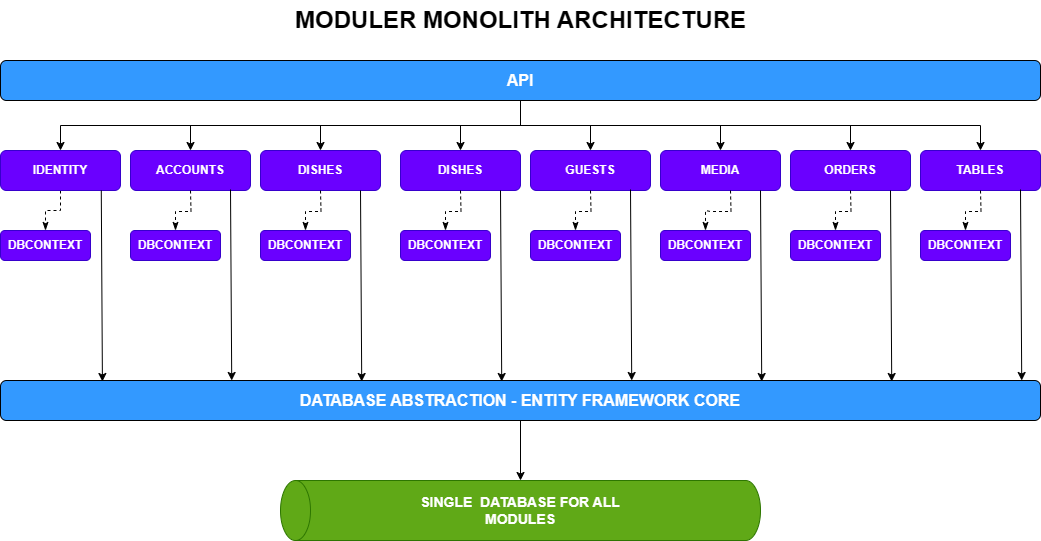

The diagram above was exported from draw.io. Its source (the exported page's mxGraphModel, read from the mxfile embedded in the PNG):
<mxGraphModel dx="1313" dy="696" grid="1" gridSize="10" guides="1" tooltips="1" connect="1" arrows="1" fold="1" page="1" pageScale="1" pageWidth="850" pageHeight="1100" math="0" shadow="0">
  <root>
    <mxCell id="0" />
    <mxCell id="1" parent="0" />
    <mxCell id="osll9vNfczf3lXYmdbSo-14" style="edgeStyle=orthogonalEdgeStyle;rounded=0;orthogonalLoop=1;jettySize=auto;html=1;exitX=0.5;exitY=1;exitDx=0;exitDy=0;" edge="1" parent="1" source="osll9vNfczf3lXYmdbSo-1" target="osll9vNfczf3lXYmdbSo-9">
      <mxGeometry relative="1" as="geometry" />
    </mxCell>
    <mxCell id="osll9vNfczf3lXYmdbSo-15" style="edgeStyle=orthogonalEdgeStyle;rounded=0;orthogonalLoop=1;jettySize=auto;html=1;entryX=0.5;entryY=0;entryDx=0;entryDy=0;" edge="1" parent="1" source="osll9vNfczf3lXYmdbSo-1" target="osll9vNfczf3lXYmdbSo-10">
      <mxGeometry relative="1" as="geometry" />
    </mxCell>
    <mxCell id="osll9vNfczf3lXYmdbSo-16" style="edgeStyle=orthogonalEdgeStyle;rounded=0;orthogonalLoop=1;jettySize=auto;html=1;entryX=0.5;entryY=0;entryDx=0;entryDy=0;" edge="1" parent="1" source="osll9vNfczf3lXYmdbSo-1" target="osll9vNfczf3lXYmdbSo-8">
      <mxGeometry relative="1" as="geometry" />
    </mxCell>
    <mxCell id="osll9vNfczf3lXYmdbSo-17" style="edgeStyle=orthogonalEdgeStyle;rounded=0;orthogonalLoop=1;jettySize=auto;html=1;" edge="1" parent="1" source="osll9vNfczf3lXYmdbSo-1" target="osll9vNfczf3lXYmdbSo-7">
      <mxGeometry relative="1" as="geometry" />
    </mxCell>
    <mxCell id="osll9vNfczf3lXYmdbSo-18" style="edgeStyle=orthogonalEdgeStyle;rounded=0;orthogonalLoop=1;jettySize=auto;html=1;" edge="1" parent="1" source="osll9vNfczf3lXYmdbSo-1" target="osll9vNfczf3lXYmdbSo-2">
      <mxGeometry relative="1" as="geometry" />
    </mxCell>
    <mxCell id="osll9vNfczf3lXYmdbSo-19" style="edgeStyle=orthogonalEdgeStyle;rounded=0;orthogonalLoop=1;jettySize=auto;html=1;entryX=0.5;entryY=0;entryDx=0;entryDy=0;" edge="1" parent="1" source="osll9vNfczf3lXYmdbSo-1" target="osll9vNfczf3lXYmdbSo-11">
      <mxGeometry relative="1" as="geometry" />
    </mxCell>
    <mxCell id="osll9vNfczf3lXYmdbSo-20" style="edgeStyle=orthogonalEdgeStyle;rounded=0;orthogonalLoop=1;jettySize=auto;html=1;entryX=0.5;entryY=0;entryDx=0;entryDy=0;" edge="1" parent="1" source="osll9vNfczf3lXYmdbSo-1" target="osll9vNfczf3lXYmdbSo-12">
      <mxGeometry relative="1" as="geometry" />
    </mxCell>
    <mxCell id="osll9vNfczf3lXYmdbSo-21" style="edgeStyle=orthogonalEdgeStyle;rounded=0;orthogonalLoop=1;jettySize=auto;html=1;entryX=0.5;entryY=0;entryDx=0;entryDy=0;" edge="1" parent="1" source="osll9vNfczf3lXYmdbSo-1" target="osll9vNfczf3lXYmdbSo-13">
      <mxGeometry relative="1" as="geometry" />
    </mxCell>
    <mxCell id="osll9vNfczf3lXYmdbSo-1" value="&lt;font color=&quot;#ffffff&quot; style=&quot;font-size: 16px;&quot;&gt;&lt;b&gt;API&lt;/b&gt;&lt;/font&gt;" style="rounded=1;whiteSpace=wrap;html=1;fillColor=#3399FF;" vertex="1" parent="1">
      <mxGeometry x="80" y="200" width="1040" height="40" as="geometry" />
    </mxCell>
    <mxCell id="osll9vNfczf3lXYmdbSo-25" style="rounded=0;orthogonalLoop=1;jettySize=auto;html=1;entryX=0.5;entryY=0;entryDx=0;entryDy=0;dashed=1;endArrow=classicThin;endFill=1;edgeStyle=orthogonalEdgeStyle;" edge="1" parent="1" source="osll9vNfczf3lXYmdbSo-2" target="osll9vNfczf3lXYmdbSo-22">
      <mxGeometry relative="1" as="geometry" />
    </mxCell>
    <mxCell id="osll9vNfczf3lXYmdbSo-2" value="&lt;b&gt;&lt;font color=&quot;#ffffff&quot;&gt;IDENTITY&lt;/font&gt;&lt;/b&gt;" style="rounded=1;whiteSpace=wrap;html=1;fillColor=#6a00ff;strokeColor=#3700CC;fontColor=#ffffff;" vertex="1" parent="1">
      <mxGeometry x="80" y="290" width="120" height="40" as="geometry" />
    </mxCell>
    <mxCell id="osll9vNfczf3lXYmdbSo-7" value="&lt;b&gt;ACCOUNTS&lt;/b&gt;" style="rounded=1;whiteSpace=wrap;html=1;fillColor=#6a00ff;strokeColor=#3700CC;fontColor=#ffffff;" vertex="1" parent="1">
      <mxGeometry x="210" y="290" width="120" height="40" as="geometry" />
    </mxCell>
    <mxCell id="osll9vNfczf3lXYmdbSo-8" value="&lt;b&gt;DISHES&lt;/b&gt;" style="rounded=1;whiteSpace=wrap;html=1;fillColor=#6a00ff;strokeColor=#3700CC;fontColor=#ffffff;" vertex="1" parent="1">
      <mxGeometry x="340" y="290" width="120" height="40" as="geometry" />
    </mxCell>
    <mxCell id="osll9vNfczf3lXYmdbSo-9" value="&lt;b&gt;DISHES&lt;/b&gt;" style="rounded=1;whiteSpace=wrap;html=1;fillColor=#6a00ff;strokeColor=#3700CC;fontColor=#ffffff;" vertex="1" parent="1">
      <mxGeometry x="480" y="290" width="120" height="40" as="geometry" />
    </mxCell>
    <mxCell id="osll9vNfczf3lXYmdbSo-10" value="&lt;b&gt;GUESTS&lt;/b&gt;" style="rounded=1;whiteSpace=wrap;html=1;fillColor=#6a00ff;strokeColor=#3700CC;fontColor=#ffffff;" vertex="1" parent="1">
      <mxGeometry x="610" y="290" width="120" height="40" as="geometry" />
    </mxCell>
    <mxCell id="osll9vNfczf3lXYmdbSo-11" value="&lt;b&gt;MEDIA&lt;/b&gt;" style="rounded=1;whiteSpace=wrap;html=1;fillColor=#6a00ff;strokeColor=#3700CC;fontColor=#ffffff;" vertex="1" parent="1">
      <mxGeometry x="740" y="290" width="120" height="40" as="geometry" />
    </mxCell>
    <mxCell id="osll9vNfczf3lXYmdbSo-12" value="&lt;b&gt;ORDERS&lt;/b&gt;" style="rounded=1;whiteSpace=wrap;html=1;fillColor=#6a00ff;strokeColor=#3700CC;fontColor=#ffffff;" vertex="1" parent="1">
      <mxGeometry x="870" y="290" width="120" height="40" as="geometry" />
    </mxCell>
    <mxCell id="osll9vNfczf3lXYmdbSo-13" value="&lt;b&gt;TABLES&lt;/b&gt;" style="rounded=1;whiteSpace=wrap;html=1;fillColor=#6a00ff;strokeColor=#3700CC;fontColor=#ffffff;" vertex="1" parent="1">
      <mxGeometry x="1000" y="290" width="120" height="40" as="geometry" />
    </mxCell>
    <mxCell id="osll9vNfczf3lXYmdbSo-22" value="&lt;b&gt;DBCONTEXT&lt;/b&gt;" style="rounded=1;whiteSpace=wrap;html=1;fillColor=#6a00ff;fontColor=#ffffff;strokeColor=#3700CC;" vertex="1" parent="1">
      <mxGeometry x="80" y="370" width="90" height="30" as="geometry" />
    </mxCell>
    <mxCell id="osll9vNfczf3lXYmdbSo-26" style="rounded=0;orthogonalLoop=1;jettySize=auto;html=1;entryX=0.5;entryY=0;entryDx=0;entryDy=0;dashed=1;endArrow=classicThin;endFill=1;edgeStyle=orthogonalEdgeStyle;" edge="1" target="osll9vNfczf3lXYmdbSo-27" parent="1">
      <mxGeometry relative="1" as="geometry">
        <mxPoint x="270" y="330" as="sourcePoint" />
      </mxGeometry>
    </mxCell>
    <mxCell id="osll9vNfczf3lXYmdbSo-27" value="&lt;b&gt;DBCONTEXT&lt;/b&gt;" style="rounded=1;whiteSpace=wrap;html=1;fillColor=#6a00ff;fontColor=#ffffff;strokeColor=#3700CC;" vertex="1" parent="1">
      <mxGeometry x="210" y="370" width="90" height="30" as="geometry" />
    </mxCell>
    <mxCell id="osll9vNfczf3lXYmdbSo-28" style="rounded=0;orthogonalLoop=1;jettySize=auto;html=1;entryX=0.5;entryY=0;entryDx=0;entryDy=0;dashed=1;endArrow=classicThin;endFill=1;edgeStyle=orthogonalEdgeStyle;" edge="1" target="osll9vNfczf3lXYmdbSo-29" parent="1">
      <mxGeometry relative="1" as="geometry">
        <mxPoint x="400" y="330" as="sourcePoint" />
      </mxGeometry>
    </mxCell>
    <mxCell id="osll9vNfczf3lXYmdbSo-29" value="&lt;b&gt;DBCONTEXT&lt;/b&gt;" style="rounded=1;whiteSpace=wrap;html=1;fillColor=#6a00ff;fontColor=#ffffff;strokeColor=#3700CC;" vertex="1" parent="1">
      <mxGeometry x="340" y="370" width="90" height="30" as="geometry" />
    </mxCell>
    <mxCell id="osll9vNfczf3lXYmdbSo-30" style="rounded=0;orthogonalLoop=1;jettySize=auto;html=1;entryX=0.5;entryY=0;entryDx=0;entryDy=0;dashed=1;endArrow=classicThin;endFill=1;edgeStyle=orthogonalEdgeStyle;" edge="1" target="osll9vNfczf3lXYmdbSo-31" parent="1">
      <mxGeometry relative="1" as="geometry">
        <mxPoint x="540" y="330" as="sourcePoint" />
      </mxGeometry>
    </mxCell>
    <mxCell id="osll9vNfczf3lXYmdbSo-31" value="&lt;b&gt;DBCONTEXT&lt;/b&gt;" style="rounded=1;whiteSpace=wrap;html=1;fillColor=#6a00ff;fontColor=#ffffff;strokeColor=#3700CC;" vertex="1" parent="1">
      <mxGeometry x="480" y="370" width="90" height="30" as="geometry" />
    </mxCell>
    <mxCell id="osll9vNfczf3lXYmdbSo-32" style="rounded=0;orthogonalLoop=1;jettySize=auto;html=1;entryX=0.5;entryY=0;entryDx=0;entryDy=0;dashed=1;endArrow=classicThin;endFill=1;edgeStyle=orthogonalEdgeStyle;" edge="1" target="osll9vNfczf3lXYmdbSo-33" parent="1">
      <mxGeometry relative="1" as="geometry">
        <mxPoint x="670" y="330" as="sourcePoint" />
      </mxGeometry>
    </mxCell>
    <mxCell id="osll9vNfczf3lXYmdbSo-33" value="&lt;b&gt;DBCONTEXT&lt;/b&gt;" style="rounded=1;whiteSpace=wrap;html=1;fillColor=#6a00ff;fontColor=#ffffff;strokeColor=#3700CC;" vertex="1" parent="1">
      <mxGeometry x="610" y="370" width="90" height="30" as="geometry" />
    </mxCell>
    <mxCell id="osll9vNfczf3lXYmdbSo-34" style="rounded=0;orthogonalLoop=1;jettySize=auto;html=1;entryX=0.5;entryY=0;entryDx=0;entryDy=0;dashed=1;endArrow=classicThin;endFill=1;edgeStyle=orthogonalEdgeStyle;" edge="1" target="osll9vNfczf3lXYmdbSo-35" parent="1">
      <mxGeometry relative="1" as="geometry">
        <mxPoint x="810" y="330" as="sourcePoint" />
      </mxGeometry>
    </mxCell>
    <mxCell id="osll9vNfczf3lXYmdbSo-35" value="&lt;b&gt;DBCONTEXT&lt;/b&gt;" style="rounded=1;whiteSpace=wrap;html=1;fillColor=#6a00ff;fontColor=#ffffff;strokeColor=#3700CC;" vertex="1" parent="1">
      <mxGeometry x="740" y="370" width="90" height="30" as="geometry" />
    </mxCell>
    <mxCell id="osll9vNfczf3lXYmdbSo-36" style="rounded=0;orthogonalLoop=1;jettySize=auto;html=1;entryX=0.5;entryY=0;entryDx=0;entryDy=0;dashed=1;endArrow=classicThin;endFill=1;edgeStyle=orthogonalEdgeStyle;" edge="1" target="osll9vNfczf3lXYmdbSo-37" parent="1">
      <mxGeometry relative="1" as="geometry">
        <mxPoint x="930" y="330" as="sourcePoint" />
      </mxGeometry>
    </mxCell>
    <mxCell id="osll9vNfczf3lXYmdbSo-37" value="&lt;b&gt;DBCONTEXT&lt;/b&gt;" style="rounded=1;whiteSpace=wrap;html=1;fillColor=#6a00ff;fontColor=#ffffff;strokeColor=#3700CC;" vertex="1" parent="1">
      <mxGeometry x="870" y="370" width="90" height="30" as="geometry" />
    </mxCell>
    <mxCell id="osll9vNfczf3lXYmdbSo-38" style="rounded=0;orthogonalLoop=1;jettySize=auto;html=1;entryX=0.5;entryY=0;entryDx=0;entryDy=0;dashed=1;endArrow=classicThin;endFill=1;edgeStyle=orthogonalEdgeStyle;" edge="1" target="osll9vNfczf3lXYmdbSo-39" parent="1">
      <mxGeometry relative="1" as="geometry">
        <mxPoint x="1060" y="330" as="sourcePoint" />
      </mxGeometry>
    </mxCell>
    <mxCell id="osll9vNfczf3lXYmdbSo-39" value="&lt;b&gt;DBCONTEXT&lt;/b&gt;" style="rounded=1;whiteSpace=wrap;html=1;fillColor=#6a00ff;fontColor=#ffffff;strokeColor=#3700CC;" vertex="1" parent="1">
      <mxGeometry x="1000" y="370" width="90" height="30" as="geometry" />
    </mxCell>
    <mxCell id="osll9vNfczf3lXYmdbSo-40" value="&lt;font color=&quot;#ffffff&quot; style=&quot;font-size: 16px;&quot;&gt;&lt;b&gt;DATABASE ABSTRACTION - ENTITY FRAMEWORK CORE&lt;/b&gt;&lt;/font&gt;" style="rounded=1;whiteSpace=wrap;html=1;fillColor=#3399FF;" vertex="1" parent="1">
      <mxGeometry x="80" y="520" width="1040" height="40" as="geometry" />
    </mxCell>
    <mxCell id="osll9vNfczf3lXYmdbSo-47" style="rounded=0;orthogonalLoop=1;jettySize=auto;html=1;entryX=0.098;entryY=0.025;entryDx=0;entryDy=0;entryPerimeter=0;" edge="1" parent="1" target="osll9vNfczf3lXYmdbSo-40">
      <mxGeometry relative="1" as="geometry">
        <mxPoint x="180.7788235294117" y="330" as="sourcePoint" />
        <mxPoint x="180" y="510" as="targetPoint" />
      </mxGeometry>
    </mxCell>
    <mxCell id="osll9vNfczf3lXYmdbSo-53" style="rounded=0;orthogonalLoop=1;jettySize=auto;html=1;entryX=0.098;entryY=0.025;entryDx=0;entryDy=0;entryPerimeter=0;" edge="1" parent="1">
      <mxGeometry relative="1" as="geometry">
        <mxPoint x="309.9988235294117" y="329" as="sourcePoint" />
        <mxPoint x="311.22" y="520" as="targetPoint" />
      </mxGeometry>
    </mxCell>
    <mxCell id="osll9vNfczf3lXYmdbSo-55" style="rounded=0;orthogonalLoop=1;jettySize=auto;html=1;entryX=0.098;entryY=0.025;entryDx=0;entryDy=0;entryPerimeter=0;" edge="1" parent="1">
      <mxGeometry relative="1" as="geometry">
        <mxPoint x="439.9988235294117" y="330" as="sourcePoint" />
        <mxPoint x="441.22" y="521" as="targetPoint" />
      </mxGeometry>
    </mxCell>
    <mxCell id="osll9vNfczf3lXYmdbSo-56" style="rounded=0;orthogonalLoop=1;jettySize=auto;html=1;entryX=0.098;entryY=0.025;entryDx=0;entryDy=0;entryPerimeter=0;" edge="1" parent="1">
      <mxGeometry relative="1" as="geometry">
        <mxPoint x="579.9988235294118" y="330" as="sourcePoint" />
        <mxPoint x="581.22" y="521" as="targetPoint" />
      </mxGeometry>
    </mxCell>
    <mxCell id="osll9vNfczf3lXYmdbSo-57" style="rounded=0;orthogonalLoop=1;jettySize=auto;html=1;entryX=0.098;entryY=0.025;entryDx=0;entryDy=0;entryPerimeter=0;" edge="1" parent="1">
      <mxGeometry relative="1" as="geometry">
        <mxPoint x="709.9988235294118" y="329" as="sourcePoint" />
        <mxPoint x="711.22" y="520" as="targetPoint" />
      </mxGeometry>
    </mxCell>
    <mxCell id="osll9vNfczf3lXYmdbSo-58" style="rounded=0;orthogonalLoop=1;jettySize=auto;html=1;entryX=0.098;entryY=0.025;entryDx=0;entryDy=0;entryPerimeter=0;" edge="1" parent="1">
      <mxGeometry relative="1" as="geometry">
        <mxPoint x="839.9988235294118" y="330" as="sourcePoint" />
        <mxPoint x="841.22" y="521" as="targetPoint" />
      </mxGeometry>
    </mxCell>
    <mxCell id="osll9vNfczf3lXYmdbSo-59" style="rounded=0;orthogonalLoop=1;jettySize=auto;html=1;entryX=0.098;entryY=0.025;entryDx=0;entryDy=0;entryPerimeter=0;" edge="1" parent="1">
      <mxGeometry relative="1" as="geometry">
        <mxPoint x="969.9988235294118" y="330" as="sourcePoint" />
        <mxPoint x="971.22" y="521" as="targetPoint" />
      </mxGeometry>
    </mxCell>
    <mxCell id="osll9vNfczf3lXYmdbSo-60" style="rounded=0;orthogonalLoop=1;jettySize=auto;html=1;entryX=0.098;entryY=0.025;entryDx=0;entryDy=0;entryPerimeter=0;" edge="1" parent="1">
      <mxGeometry relative="1" as="geometry">
        <mxPoint x="1099.9988235294118" y="329" as="sourcePoint" />
        <mxPoint x="1101.22" y="520" as="targetPoint" />
      </mxGeometry>
    </mxCell>
    <mxCell id="osll9vNfczf3lXYmdbSo-61" value="" style="shape=cylinder3;whiteSpace=wrap;html=1;boundedLbl=1;backgroundOutline=1;size=15;rotation=-90;fillColor=#60a917;fontColor=#ffffff;strokeColor=#2D7600;" vertex="1" parent="1">
      <mxGeometry x="570" y="410" width="60" height="480" as="geometry" />
    </mxCell>
    <mxCell id="osll9vNfczf3lXYmdbSo-62" value="&lt;b&gt;&lt;font color=&quot;#ffffff&quot; style=&quot;font-size: 14px;&quot;&gt;SINGLE&amp;nbsp; DATABASE FOR ALL MODULES&lt;/font&gt;&lt;/b&gt;" style="text;html=1;align=center;verticalAlign=middle;whiteSpace=wrap;rounded=0;" vertex="1" parent="1">
      <mxGeometry x="475" y="635" width="250" height="30" as="geometry" />
    </mxCell>
    <mxCell id="osll9vNfczf3lXYmdbSo-63" style="edgeStyle=orthogonalEdgeStyle;rounded=0;orthogonalLoop=1;jettySize=auto;html=1;entryX=1;entryY=0.5;entryDx=0;entryDy=0;entryPerimeter=0;" edge="1" parent="1" source="osll9vNfczf3lXYmdbSo-40" target="osll9vNfczf3lXYmdbSo-61">
      <mxGeometry relative="1" as="geometry" />
    </mxCell>
    <mxCell id="osll9vNfczf3lXYmdbSo-64" value="MODULER MONOLITH ARCHITECTURE" style="text;strokeColor=none;fillColor=none;html=1;fontSize=24;fontStyle=1;verticalAlign=middle;align=center;" vertex="1" parent="1">
      <mxGeometry x="290" y="140" width="620" height="40" as="geometry" />
    </mxCell>
  </root>
</mxGraphModel>